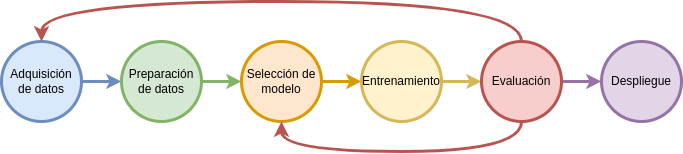

The diagram above was exported from draw.io. Its source (the exported page's mxGraphModel, read from the mxfile embedded in the PNG):
<mxGraphModel dx="1247" dy="790" grid="1" gridSize="10" guides="1" tooltips="1" connect="1" arrows="1" fold="1" page="1" pageScale="1" pageWidth="850" pageHeight="1100" math="0" shadow="0">
  <root>
    <mxCell id="0" />
    <mxCell id="1" parent="0" />
    <mxCell id="E2kStzdm8prOpyNllwak-7" style="edgeStyle=orthogonalEdgeStyle;rounded=0;orthogonalLoop=1;jettySize=auto;html=1;exitX=1;exitY=0.5;exitDx=0;exitDy=0;entryX=0;entryY=0.5;entryDx=0;entryDy=0;fillColor=#dae8fc;strokeColor=#6c8ebf;strokeWidth=3;" edge="1" parent="1" source="E2kStzdm8prOpyNllwak-1" target="E2kStzdm8prOpyNllwak-2">
      <mxGeometry relative="1" as="geometry" />
    </mxCell>
    <mxCell id="E2kStzdm8prOpyNllwak-1" value="Adquisición de datos" style="ellipse;whiteSpace=wrap;html=1;aspect=fixed;fillColor=#dae8fc;strokeColor=#6c8ebf;strokeWidth=3;" vertex="1" parent="1">
      <mxGeometry x="120" y="320" width="80" height="80" as="geometry" />
    </mxCell>
    <mxCell id="E2kStzdm8prOpyNllwak-9" style="edgeStyle=orthogonalEdgeStyle;rounded=0;orthogonalLoop=1;jettySize=auto;html=1;exitX=1;exitY=0.5;exitDx=0;exitDy=0;entryX=0;entryY=0.5;entryDx=0;entryDy=0;fillColor=#d5e8d4;strokeColor=#82b366;strokeWidth=3;" edge="1" parent="1" source="E2kStzdm8prOpyNllwak-2" target="E2kStzdm8prOpyNllwak-3">
      <mxGeometry relative="1" as="geometry" />
    </mxCell>
    <mxCell id="E2kStzdm8prOpyNllwak-2" value="Preparación de datos" style="ellipse;whiteSpace=wrap;html=1;aspect=fixed;fillColor=#d5e8d4;strokeColor=#82b366;strokeWidth=3;" vertex="1" parent="1">
      <mxGeometry x="240" y="320" width="80" height="80" as="geometry" />
    </mxCell>
    <mxCell id="E2kStzdm8prOpyNllwak-10" style="edgeStyle=orthogonalEdgeStyle;rounded=0;orthogonalLoop=1;jettySize=auto;html=1;exitX=1;exitY=0.5;exitDx=0;exitDy=0;fillColor=#ffe6cc;strokeColor=#d79b00;strokeWidth=3;" edge="1" parent="1" source="E2kStzdm8prOpyNllwak-3" target="E2kStzdm8prOpyNllwak-4">
      <mxGeometry relative="1" as="geometry" />
    </mxCell>
    <mxCell id="E2kStzdm8prOpyNllwak-3" value="Selección de modelo" style="ellipse;whiteSpace=wrap;html=1;aspect=fixed;fillColor=#ffe6cc;strokeColor=#d79b00;strokeWidth=3;" vertex="1" parent="1">
      <mxGeometry x="360" y="320" width="80" height="80" as="geometry" />
    </mxCell>
    <mxCell id="E2kStzdm8prOpyNllwak-11" style="edgeStyle=orthogonalEdgeStyle;rounded=0;orthogonalLoop=1;jettySize=auto;html=1;exitX=1;exitY=0.5;exitDx=0;exitDy=0;fillColor=#fff2cc;strokeColor=#d6b656;strokeWidth=3;" edge="1" parent="1" source="E2kStzdm8prOpyNllwak-4" target="E2kStzdm8prOpyNllwak-5">
      <mxGeometry relative="1" as="geometry" />
    </mxCell>
    <mxCell id="E2kStzdm8prOpyNllwak-4" value="Entrenamiento" style="ellipse;whiteSpace=wrap;html=1;aspect=fixed;fillColor=#fff2cc;strokeColor=#d6b656;strokeWidth=3;" vertex="1" parent="1">
      <mxGeometry x="480" y="320" width="80" height="80" as="geometry" />
    </mxCell>
    <mxCell id="E2kStzdm8prOpyNllwak-12" style="edgeStyle=orthogonalEdgeStyle;rounded=0;orthogonalLoop=1;jettySize=auto;html=1;exitX=1;exitY=0.5;exitDx=0;exitDy=0;fillColor=#e1d5e7;strokeColor=#9673a6;strokeWidth=3;" edge="1" parent="1" source="E2kStzdm8prOpyNllwak-5" target="E2kStzdm8prOpyNllwak-6">
      <mxGeometry relative="1" as="geometry" />
    </mxCell>
    <mxCell id="E2kStzdm8prOpyNllwak-14" style="edgeStyle=orthogonalEdgeStyle;curved=1;rounded=0;orthogonalLoop=1;jettySize=auto;html=1;exitX=0.5;exitY=1;exitDx=0;exitDy=0;entryX=0.5;entryY=1;entryDx=0;entryDy=0;fillColor=#f8cecc;strokeColor=#b85450;strokeWidth=3;" edge="1" parent="1" source="E2kStzdm8prOpyNllwak-5" target="E2kStzdm8prOpyNllwak-3">
      <mxGeometry relative="1" as="geometry">
        <Array as="points">
          <mxPoint x="640" y="430" />
          <mxPoint x="400" y="430" />
        </Array>
      </mxGeometry>
    </mxCell>
    <mxCell id="E2kStzdm8prOpyNllwak-15" style="edgeStyle=orthogonalEdgeStyle;curved=1;rounded=0;orthogonalLoop=1;jettySize=auto;html=1;exitX=0.5;exitY=0;exitDx=0;exitDy=0;entryX=0.5;entryY=0;entryDx=0;entryDy=0;fillColor=#f8cecc;strokeColor=#b85450;strokeWidth=3;" edge="1" parent="1" source="E2kStzdm8prOpyNllwak-5" target="E2kStzdm8prOpyNllwak-1">
      <mxGeometry relative="1" as="geometry">
        <Array as="points">
          <mxPoint x="640" y="280" />
          <mxPoint x="160" y="280" />
        </Array>
      </mxGeometry>
    </mxCell>
    <mxCell id="E2kStzdm8prOpyNllwak-5" value="Evaluación" style="ellipse;whiteSpace=wrap;html=1;aspect=fixed;fillColor=#f8cecc;strokeColor=#b85450;strokeWidth=3;" vertex="1" parent="1">
      <mxGeometry x="600" y="320" width="80" height="80" as="geometry" />
    </mxCell>
    <mxCell id="E2kStzdm8prOpyNllwak-6" value="Despliegue" style="ellipse;whiteSpace=wrap;html=1;aspect=fixed;fillColor=#e1d5e7;strokeColor=#9673a6;strokeWidth=3;" vertex="1" parent="1">
      <mxGeometry x="720" y="320" width="80" height="80" as="geometry" />
    </mxCell>
  </root>
</mxGraphModel>